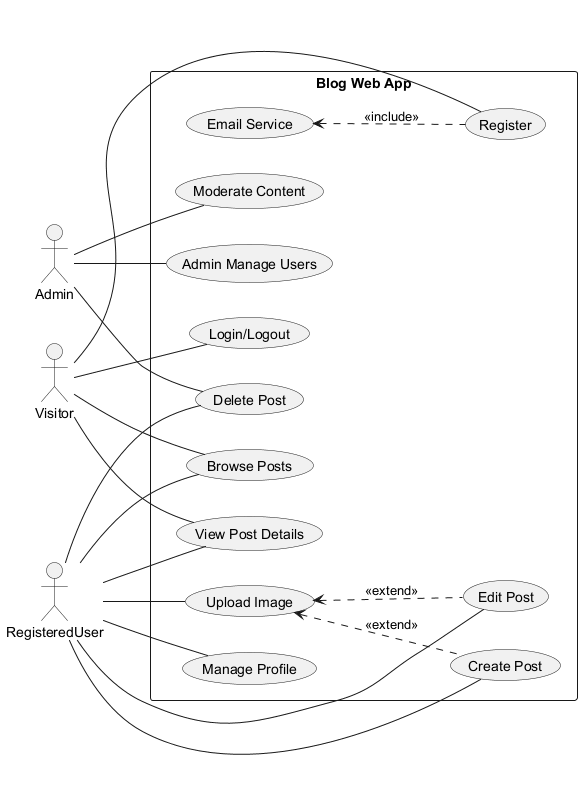

The diagram above was rendered by PlantUML. Its source (embedded in the PNG):
@startuml
left to right direction
actor Visitor
actor RegisteredUser as User
actor Admin
rectangle "Blog Web App" {
  Visitor -- (Browse Posts)
  Visitor -- (View Post Details)
  Visitor -- (Register)
  Visitor -- (Login/Logout)

  User -- (Browse Posts)
  User -- (View Post Details)
  User -- (Create Post)
  User -- (Edit Post)
  User -- (Delete Post)
  User -- (Upload Image)
  User -- (Manage Profile)

  Admin -- (Moderate Content)
  Admin -- (Admin Manage Users)
  Admin -- (Delete Post)

  (Create Post) .u.> (Upload Image) : <<extend>>
  (Edit Post) .u.> (Upload Image) : <<extend>>
  (Register) .u.> (Email Service) : <<include>>
}
@enduml